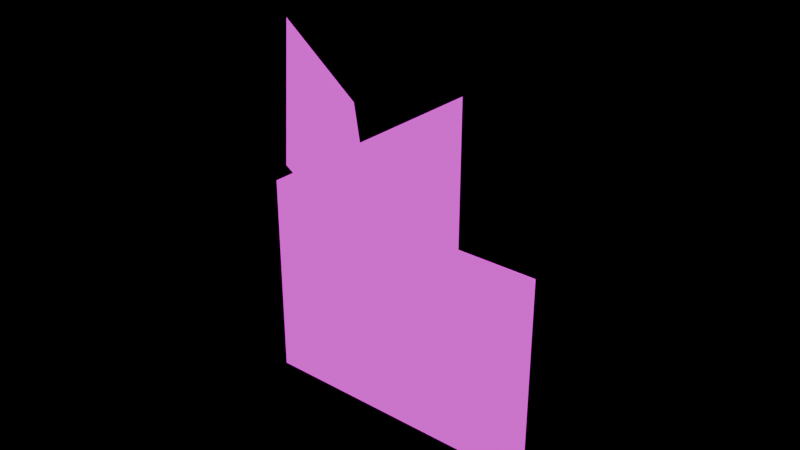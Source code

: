 # Source: host-link-assay-ao.blend  (saved by Blender 5.0.119; exported with 4.5.12 LTS)
import bpy
from mathutils import Matrix  # noqa: F401  (used for matrix-valued properties, if any)

bpy.ops.wm.read_factory_settings(use_empty=True)
scene = bpy.context.scene
scene.name = 'Scene'

# ---- collections
col_export_host_link_assay_ao = bpy.data.collections.new('EXPORT_host_link_assay_ao'); scene.collection.children.link(col_export_host_link_assay_ao)
col_src_electrical_mechanical = bpy.data.collections.new('SRC_electrical_mechanical'); col_export_host_link_assay_ao.children.link(col_src_electrical_mechanical)
col_schematics = bpy.data.collections.new('SCHEMATICS'); col_src_electrical_mechanical.children.link(col_schematics)
col_components = bpy.data.collections.new('COMPONENTS'); col_src_electrical_mechanical.children.link(col_components)
col_rig_electrical_mechanical = bpy.data.collections.new('RIG_electrical_mechanical'); col_export_host_link_assay_ao.children.link(col_rig_electrical_mechanical)
col_export_pcb = bpy.data.collections.new('EXPORT_pcb')  # instanced only; not linked into the scene
col_export_pcb_mcu = bpy.data.collections.new('EXPORT_pcb_mcu')  # instanced only; not linked into the scene

# ---- images (referenced by path relative to the original .blend; pixels are not part of the script)
import os
ASSET_DIR = os.environ.get("B2B_ASSET_DIR", "")  # directory of the original .blend (textures are referenced by path, not embedded)
HERE = os.path.dirname(os.path.abspath(__file__))  # packed textures are extracted next to this script under _unpacked/

def load_image(name, relpath, width, height, colorspace="sRGB"):
    """Load a texture the original file referenced (path relative to the .blend, or extracted next to this script)."""
    p = next((c for c in (os.path.join(HERE, relpath), os.path.join(ASSET_DIR, relpath)) if relpath and os.path.exists(c)), "")
    if p:
        img = bpy.data.images.load(p, check_existing=True)
        img.name = name
    else:  # same state as the original file: an image datablock whose file is absent (Cycles renders it pink)
        img = bpy.data.images.new(name, width, height)
        img.source = "FILE"
        img.filepath = "//" + (relpath or name)
    img.colorspace_settings.name = colorspace
    return img
img_mouse_joystick_pcb_png = load_image('mouse-joystick-pcb.png', 'mouse-joystick-pcb.png', 1024, 1024, 'sRGB')
img_mouse_joystick_pcb_microcontroller_png = load_image('mouse-joystick-pcb-microcontroller.png', 'mouse-joystick-pcb-microcontroller.png', 1024, 1024, 'sRGB')
img_hostlinkao_assayao_png = load_image('HostLinkAO-AssayAO.png', 'HostLinkAO-AssayAO.png', 1024, 1024, 'sRGB')

# ---- materials (node trees are filled in below, after node groups)
mat_mat_schem_left = bpy.data.materials.new('MAT_SCHEM_LEFT')
mat_mat_schem_left.surface_render_method = 'BLENDED'
mat_mat_schem_left.blend_method = 'BLEND'
mat_mat_schem_right = bpy.data.materials.new('MAT_SCHEM_RIGHT')
mat_mat_schem_right.surface_render_method = 'BLENDED'
mat_mat_schem_right.blend_method = 'BLEND'
mat_mat_img_free_00 = bpy.data.materials.new('MAT_IMG_FREE_00')
mat_mat_img_free_00.surface_render_method = 'BLENDED'
mat_mat_img_free_00.blend_method = 'BLEND'

# ---- material node trees
mat_mat_schem_left.use_nodes = True; mat_mat_schem_left.node_tree.nodes.clear()
_N = mat_mat_schem_left.node_tree.nodes; _L = mat_mat_schem_left.node_tree.links
n0 = _N.new('ShaderNodeOutputMaterial'); n0.name = 'Material Output'; n0.location = (520, 0)
n1 = _N.new('ShaderNodeTexCoord'); n1.name = 'Texture Coordinate'; n1.location = (-840, 0)
n2 = _N.new('ShaderNodeTexImage'); n2.name = 'Image Texture'; n2.location = (-560, 0)
n2.image = img_mouse_joystick_pcb_png
n2.interpolation = 'Cubic'
n3 = _N.new('ShaderNodeEmission'); n3.name = 'Emission'; n3.location = (-220, 60)
n4 = _N.new('ShaderNodeBsdfTransparent'); n4.name = 'Transparent BSDF'; n4.location = (-220, -140)
n5 = _N.new('ShaderNodeMixShader'); n5.name = 'Mix Shader'; n5.location = (140, 0)
_L.new(n1.outputs[2], n2.inputs[0])
_L.new(n2.outputs[0], n3.inputs[0])
_L.new(n2.outputs[1], n5.inputs[0])
_L.new(n4.outputs[0], n5.inputs[1])
_L.new(n3.outputs[0], n5.inputs[2])
_L.new(n5.outputs[0], n0.inputs[0])
n0.is_active_output = True
mat_mat_schem_right.use_nodes = True; mat_mat_schem_right.node_tree.nodes.clear()
_N = mat_mat_schem_right.node_tree.nodes; _L = mat_mat_schem_right.node_tree.links
n0 = _N.new('ShaderNodeOutputMaterial'); n0.name = 'Material Output'; n0.location = (520, 0)
n1 = _N.new('ShaderNodeTexCoord'); n1.name = 'Texture Coordinate'; n1.location = (-840, 0)
n2 = _N.new('ShaderNodeTexImage'); n2.name = 'Image Texture'; n2.location = (-560, 0)
n2.image = img_mouse_joystick_pcb_microcontroller_png
n2.interpolation = 'Cubic'
n3 = _N.new('ShaderNodeEmission'); n3.name = 'Emission'; n3.location = (-220, 60)
n4 = _N.new('ShaderNodeBsdfTransparent'); n4.name = 'Transparent BSDF'; n4.location = (-220, -140)
n5 = _N.new('ShaderNodeMixShader'); n5.name = 'Mix Shader'; n5.location = (140, 0)
_L.new(n1.outputs[2], n2.inputs[0])
_L.new(n2.outputs[0], n3.inputs[0])
_L.new(n2.outputs[1], n5.inputs[0])
_L.new(n4.outputs[0], n5.inputs[1])
_L.new(n3.outputs[0], n5.inputs[2])
_L.new(n5.outputs[0], n0.inputs[0])
n0.is_active_output = True
mat_mat_img_free_00.use_nodes = True; mat_mat_img_free_00.node_tree.nodes.clear()
_N = mat_mat_img_free_00.node_tree.nodes; _L = mat_mat_img_free_00.node_tree.links
n0 = _N.new('ShaderNodeOutputMaterial'); n0.name = 'Material Output'; n0.location = (520, 0)
n1 = _N.new('ShaderNodeTexCoord'); n1.name = 'Texture Coordinate'; n1.location = (-840, 0)
n2 = _N.new('ShaderNodeTexImage'); n2.name = 'Image Texture'; n2.location = (-560, 0)
n2.image = img_hostlinkao_assayao_png
n2.interpolation = 'Cubic'
n3 = _N.new('ShaderNodeEmission'); n3.name = 'Emission'; n3.location = (-220, 60)
n4 = _N.new('ShaderNodeBsdfTransparent'); n4.name = 'Transparent BSDF'; n4.location = (-220, -140)
n5 = _N.new('ShaderNodeMixShader'); n5.name = 'Mix Shader'; n5.location = (140, 0)
_L.new(n1.outputs[2], n2.inputs[0])
_L.new(n2.outputs[0], n3.inputs[0])
_L.new(n2.outputs[1], n5.inputs[0])
_L.new(n4.outputs[0], n5.inputs[1])
_L.new(n3.outputs[0], n5.inputs[2])
_L.new(n5.outputs[0], n0.inputs[0])
n0.is_active_output = True

# ---- meshes
me_schem_left_mesh = bpy.data.meshes.new('SCHEM_LEFT_MESH')
me_schem_left_mesh.from_pydata([(0.0, 0.0, 0.0), (424.2, 0.0, 0.0), (424.2, 0.0, 300.0), (0.0, 0.0, 300.0)], [], [(0, 3, 2, 1)])
_uv = me_schem_left_mesh.uv_layers.new(name='UVMap')
_uv.uv.foreach_set('vector', [1.0, 0.0, 1.0, 1.0, 0.0, 1.0, 0.0, 0.0])
me_schem_left_mesh.materials.append(mat_mat_schem_left)
me_schem_left_mesh.update()
me_schem_right_mesh = bpy.data.meshes.new('SCHEM_RIGHT_MESH')
me_schem_right_mesh.from_pydata([(0.0, 0.0, 0.0), (0.0, 424.2, 0.0), (0.0, 424.2, 300.0), (0.0, 0.0, 300.0)], [], [(0, 1, 2, 3)])
_uv = me_schem_right_mesh.uv_layers.new(name='UVMap')
_uv.uv.foreach_set('vector', [0.0, 0.0, 1.0, 0.0, 1.0, 1.0, 0.0, 1.0])
me_schem_right_mesh.materials.append(mat_mat_schem_right)
me_schem_right_mesh.update()
me_img_free_00_mesh = bpy.data.meshes.new('IMG_FREE_00_MESH')
me_img_free_00_mesh.from_pydata([(-280.0, -87.5, 0.0), (280.0, -87.5, 0.0), (280.0, 87.5, 0.0), (-280.0, 87.5, 0.0)], [], [(0, 1, 2, 3)])
_uv = me_img_free_00_mesh.uv_layers.new(name='UVMap')
_uv.uv.foreach_set('vector', [0.0, 0.0, 1.0, 0.0, 1.0, 1.0, 0.0, 1.0])
me_img_free_00_mesh.materials.append(mat_mat_img_free_00)
me_img_free_00_mesh.update()

# ---- objects
ob_schem_left = bpy.data.objects.new('SCHEM_LEFT', me_schem_left_mesh)
ob_schem_right = bpy.data.objects.new('SCHEM_RIGHT', me_schem_right_mesh)
ob_img_free_00 = bpy.data.objects.new('IMG_FREE_00', me_img_free_00_mesh)
ob_piv_left_electrical = bpy.data.objects.new('PIV_left_electrical', None)
ob_rot_left_electrical = bpy.data.objects.new('ROT_left_electrical', None)
ob_off_left_electrical = bpy.data.objects.new('OFF_left_electrical', None)
ob_inst_left_electrical = bpy.data.objects.new('INST_left_electrical', None)
ob_piv_right_electrical = bpy.data.objects.new('PIV_right_electrical', None)
ob_rot_right_electrical = bpy.data.objects.new('ROT_right_electrical', None)
ob_off_right_electrical = bpy.data.objects.new('OFF_right_electrical', None)
ob_inst_right_electrical = bpy.data.objects.new('INST_right_electrical', None)
ob_rig_electro_mech_root = bpy.data.objects.new('RIG_ELECTRO_MECH_ROOT', None)

# ---- transforms, parenting, visibility, modifiers, constraints
ob_schem_left.parent = ob_rig_electro_mech_root
ob_schem_left.location = (0.0, 0.0, 0.0)
ob_schem_left.visible_shadow = False
ob_schem_right.parent = ob_rig_electro_mech_root
ob_schem_right.location = (0.0, 0.0, 0.0)
ob_schem_right.visible_shadow = False
ob_img_free_00.parent = ob_rig_electro_mech_root
ob_img_free_00.location = (50.0, 50.0, 375.0)
ob_img_free_00.rotation_euler = (0.9553, -2.994e-08, 2.356)
ob_img_free_00.scale = (1.0, 1.0, 1.0)
ob_img_free_00.visible_shadow = False
ob_piv_left_electrical.parent = ob_rig_electro_mech_root
ob_piv_left_electrical.location = (175.0, 100.0, 0.0)
ob_rot_left_electrical.parent = ob_piv_left_electrical
ob_rot_left_electrical.location = (0.0, 0.0, 0.0)
ob_rot_left_electrical.rotation_euler = (0.0, 0.0, 3.142)
ob_rot_left_electrical.scale = (2.0, 2.0, 2.0)
ob_off_left_electrical.parent = ob_rot_left_electrical
ob_off_left_electrical.location = (-0.0, -0.0, -0.0)
ob_inst_left_electrical.parent = ob_off_left_electrical
ob_inst_left_electrical.location = (0.0, 0.0, 0.0)
ob_inst_left_electrical.instance_type = 'COLLECTION'
ob_piv_right_electrical.parent = ob_rig_electro_mech_root
ob_piv_right_electrical.location = (25.0, 350.0, 0.0)
ob_rot_right_electrical.parent = ob_piv_right_electrical
ob_rot_right_electrical.location = (0.0, 0.0, 0.0)
ob_rot_right_electrical.rotation_euler = (0.0, 0.0, 1.571)
ob_rot_right_electrical.scale = (4.0, 4.0, 4.0)
ob_off_right_electrical.parent = ob_rot_right_electrical
ob_off_right_electrical.location = (26.0, -7.0, -1.595)
ob_inst_right_electrical.parent = ob_off_right_electrical
ob_inst_right_electrical.location = (0.0, 0.0, 0.0)
ob_inst_right_electrical.instance_type = 'COLLECTION'
ob_rig_electro_mech_root.location = (0.0, 0.0, 0.0)
ob_inst_left_electrical.instance_collection = col_export_pcb
ob_inst_right_electrical.instance_collection = col_export_pcb_mcu

# ---- collection membership
col_schematics.objects.link(ob_schem_left)
col_schematics.objects.link(ob_schem_right)
col_schematics.objects.link(ob_img_free_00)
col_components.objects.link(ob_piv_left_electrical)
col_components.objects.link(ob_rot_left_electrical)
col_components.objects.link(ob_off_left_electrical)
col_components.objects.link(ob_inst_left_electrical)
col_components.objects.link(ob_piv_right_electrical)
col_components.objects.link(ob_rot_right_electrical)
col_components.objects.link(ob_off_right_electrical)
col_components.objects.link(ob_inst_right_electrical)
col_rig_electrical_mechanical.objects.link(ob_rig_electro_mech_root)

# ---- scene / render settings (as saved in the file)
scene.frame_start = 1; scene.frame_end = 250; scene.frame_set(1)
scene.render.engine = 'BLENDER_EEVEE_NEXT'
scene.render.bake_bias = 0.0
scene.render.bake_samples = 0
scene.cycles.sampling_pattern = 'TABULATED_SOBOL'
scene.eevee.use_volume_custom_range = False
scene.unit_settings.scale_length = 0.001
bpy.context.view_layer.update()

# ---- added for rendering (the .blend has no active camera): camera
cam_auto = bpy.data.cameras.new('AutoCamera')
cam_auto.lens = 50.0
cam_auto.sensor_width = 36.0
cam_auto.clip_end = 15729.4
ob_auto_camera = bpy.data.objects.new('AutoCamera', cam_auto)
scene.collection.objects.link(ob_auto_camera)
ob_auto_camera.location = (1016.5, -955.285, 940.236)
ob_auto_camera.rotation_euler = (1.09748, -7.21219e-08, 0.694738)
scene.camera = ob_auto_camera
bpy.context.view_layer.update()
